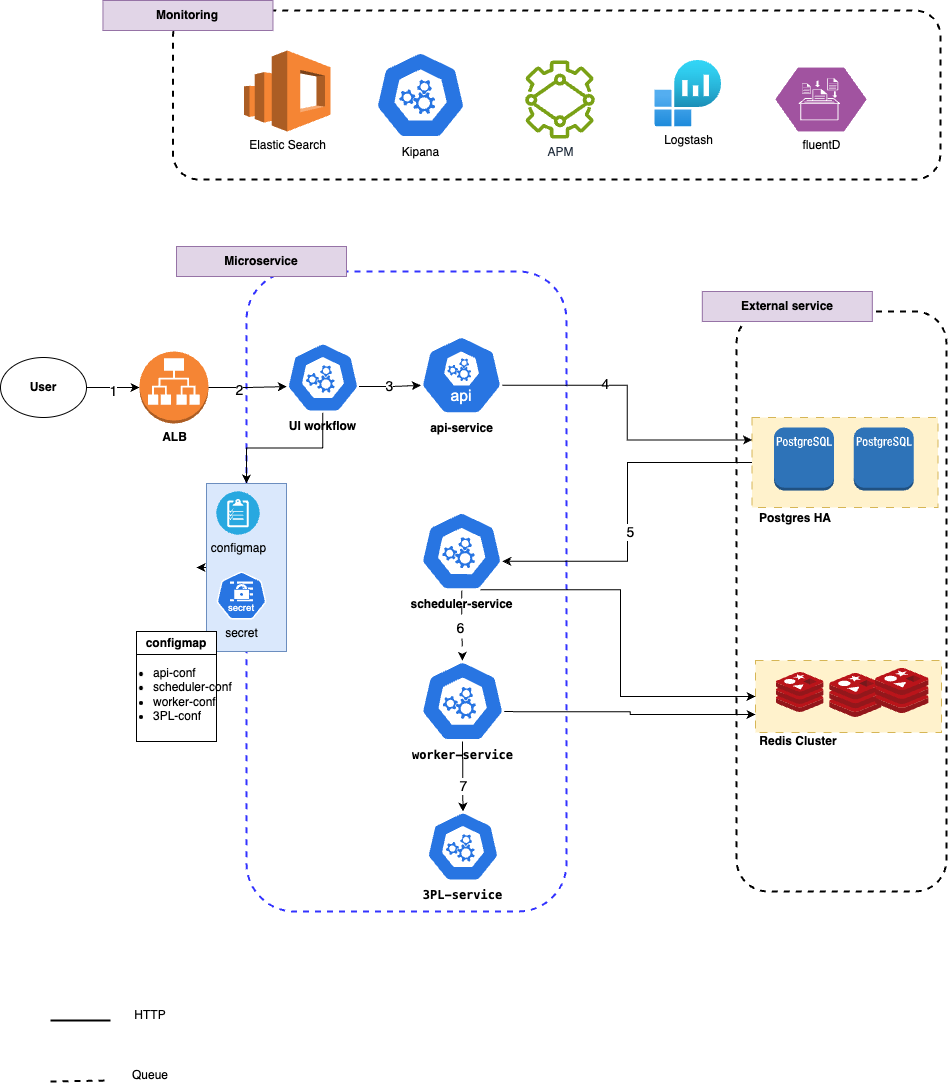

The diagram above was exported from draw.io. Its source (the exported page's mxGraphModel, read from the mxfile embedded in the PNG):
<mxGraphModel dx="1616" dy="2145" grid="1" gridSize="10" guides="1" tooltips="1" connect="1" arrows="1" fold="1" page="1" pageScale="1" pageWidth="850" pageHeight="1100" math="0" shadow="0">
  <root>
    <mxCell id="0" />
    <mxCell id="1" parent="0" />
    <mxCell id="w3-1S8JWZZPfaIWERinZ-2" value="" style="rounded=1;whiteSpace=wrap;html=1;dashed=1;strokeWidth=2;" vertex="1" parent="1">
      <mxGeometry x="756" y="251" width="210" height="580" as="geometry" />
    </mxCell>
    <mxCell id="w3-1S8JWZZPfaIWERinZ-4" value="" style="rounded=0;whiteSpace=wrap;html=1;fillColor=#fff2cc;strokeColor=#d6b656;dashed=1;dashPattern=8 8;" vertex="1" parent="1">
      <mxGeometry x="771.5" y="357" width="186" height="90" as="geometry" />
    </mxCell>
    <mxCell id="w3-1S8JWZZPfaIWERinZ-5" value="" style="rounded=1;whiteSpace=wrap;html=1;dashed=1;fillColor=none;strokeColor=#3333FF;strokeWidth=2;" vertex="1" parent="1">
      <mxGeometry x="266" y="211" width="320" height="640" as="geometry" />
    </mxCell>
    <mxCell id="w3-1S8JWZZPfaIWERinZ-6" value="" style="rounded=0;whiteSpace=wrap;html=1;fillColor=#fff2cc;strokeColor=#d6b656;dashed=1;dashPattern=8 8;" vertex="1" parent="1">
      <mxGeometry x="775" y="600" width="186" height="72" as="geometry" />
    </mxCell>
    <mxCell id="w3-1S8JWZZPfaIWERinZ-7" style="edgeStyle=orthogonalEdgeStyle;rounded=0;orthogonalLoop=1;jettySize=auto;html=1;exitX=1;exitY=0.5;exitDx=0;exitDy=0;" edge="1" parent="1" source="w3-1S8JWZZPfaIWERinZ-8" target="w3-1S8JWZZPfaIWERinZ-9">
      <mxGeometry relative="1" as="geometry" />
    </mxCell>
    <mxCell id="w3-1S8JWZZPfaIWERinZ-52" value="1" style="edgeLabel;html=1;align=center;verticalAlign=middle;resizable=0;points=[];fontSize=14;" vertex="1" connectable="0" parent="w3-1S8JWZZPfaIWERinZ-7">
      <mxGeometry x="0.0236" y="-3" relative="1" as="geometry">
        <mxPoint x="-1" as="offset" />
      </mxGeometry>
    </mxCell>
    <mxCell id="w3-1S8JWZZPfaIWERinZ-8" value="User" style="ellipse;whiteSpace=wrap;html=1;fontStyle=1" vertex="1" parent="1">
      <mxGeometry x="20" y="297" width="86" height="60" as="geometry" />
    </mxCell>
    <mxCell id="w3-1S8JWZZPfaIWERinZ-9" value="ALB" style="outlineConnect=0;dashed=0;verticalLabelPosition=bottom;verticalAlign=top;align=center;html=1;shape=mxgraph.aws3.application_load_balancer;fillColor=#F58534;gradientColor=none;fontStyle=1" vertex="1" parent="1">
      <mxGeometry x="159" y="291" width="69" height="72" as="geometry" />
    </mxCell>
    <mxCell id="w3-1S8JWZZPfaIWERinZ-10" style="edgeStyle=orthogonalEdgeStyle;rounded=0;orthogonalLoop=1;jettySize=auto;html=1;exitX=1;exitY=0.5;exitDx=0;exitDy=0;exitPerimeter=0;entryX=0.005;entryY=0.63;entryDx=0;entryDy=0;entryPerimeter=0;" edge="1" parent="1" source="w3-1S8JWZZPfaIWERinZ-9" target="w3-1S8JWZZPfaIWERinZ-12">
      <mxGeometry relative="1" as="geometry" />
    </mxCell>
    <mxCell id="w3-1S8JWZZPfaIWERinZ-53" value="2" style="edgeLabel;html=1;align=center;verticalAlign=middle;resizable=0;points=[];fontSize=14;" vertex="1" connectable="0" parent="w3-1S8JWZZPfaIWERinZ-10">
      <mxGeometry x="-0.2498" y="-2" relative="1" as="geometry">
        <mxPoint x="1" as="offset" />
      </mxGeometry>
    </mxCell>
    <mxCell id="w3-1S8JWZZPfaIWERinZ-11" value="" style="edgeStyle=orthogonalEdgeStyle;rounded=0;orthogonalLoop=1;jettySize=auto;html=1;" edge="1" parent="1" source="w3-1S8JWZZPfaIWERinZ-12" target="w3-1S8JWZZPfaIWERinZ-39">
      <mxGeometry relative="1" as="geometry" />
    </mxCell>
    <mxCell id="w3-1S8JWZZPfaIWERinZ-12" value="UI workflow" style="aspect=fixed;sketch=0;html=1;dashed=0;whitespace=wrap;verticalLabelPosition=bottom;verticalAlign=top;fillColor=#2875E2;strokeColor=#ffffff;points=[[0.005,0.63,0],[0.1,0.2,0],[0.9,0.2,0],[0.5,0,0],[0.995,0.63,0],[0.72,0.99,0],[0.5,1,0],[0.28,0.99,0]];shape=mxgraph.kubernetes.icon2;prIcon=api;fontStyle=1" vertex="1" parent="1">
      <mxGeometry x="306" y="282" width="72.92" height="70" as="geometry" />
    </mxCell>
    <mxCell id="w3-1S8JWZZPfaIWERinZ-74" style="edgeStyle=orthogonalEdgeStyle;rounded=0;orthogonalLoop=1;jettySize=auto;html=1;exitX=0.72;exitY=0.99;exitDx=0;exitDy=0;exitPerimeter=0;entryX=0;entryY=0.5;entryDx=0;entryDy=0;" edge="1" parent="1" source="w3-1S8JWZZPfaIWERinZ-17" target="w3-1S8JWZZPfaIWERinZ-6">
      <mxGeometry relative="1" as="geometry">
        <Array as="points">
          <mxPoint x="640" y="529" />
          <mxPoint x="640" y="636" />
        </Array>
      </mxGeometry>
    </mxCell>
    <mxCell id="w3-1S8JWZZPfaIWERinZ-17" value="&lt;span style=&quot;background-color: initial;&quot;&gt;scheduler-service&lt;/span&gt;" style="aspect=fixed;sketch=0;html=1;dashed=0;whitespace=wrap;verticalLabelPosition=bottom;verticalAlign=top;fillColor=#2875E2;strokeColor=#ffffff;points=[[0.005,0.63,0],[0.1,0.2,0],[0.9,0.2,0],[0.5,0,0],[0.995,0.63,0],[0.72,0.99,0],[0.5,1,0],[0.28,0.99,0]];shape=mxgraph.kubernetes.icon2;prIcon=api;fontStyle=1" vertex="1" parent="1">
      <mxGeometry x="440" y="451" width="82.3" height="79" as="geometry" />
    </mxCell>
    <mxCell id="w3-1S8JWZZPfaIWERinZ-75" style="edgeStyle=orthogonalEdgeStyle;rounded=0;orthogonalLoop=1;jettySize=auto;html=1;exitX=0.995;exitY=0.63;exitDx=0;exitDy=0;exitPerimeter=0;entryX=0;entryY=0.75;entryDx=0;entryDy=0;" edge="1" parent="1" source="w3-1S8JWZZPfaIWERinZ-20" target="w3-1S8JWZZPfaIWERinZ-6">
      <mxGeometry relative="1" as="geometry" />
    </mxCell>
    <mxCell id="w3-1S8JWZZPfaIWERinZ-20" value="&lt;font face=&quot;monospace&quot;&gt;worker-service&lt;/font&gt;" style="aspect=fixed;sketch=0;html=1;dashed=0;whitespace=wrap;verticalLabelPosition=bottom;verticalAlign=top;fillColor=#2875E2;strokeColor=#ffffff;points=[[0.005,0.63,0],[0.1,0.2,0],[0.9,0.2,0],[0.5,0,0],[0.995,0.63,0],[0.72,0.99,0],[0.5,1,0],[0.28,0.99,0]];shape=mxgraph.kubernetes.icon2;prIcon=api;fontStyle=1" vertex="1" parent="1">
      <mxGeometry x="440" y="600.24" width="84.13" height="80.76" as="geometry" />
    </mxCell>
    <mxCell id="w3-1S8JWZZPfaIWERinZ-21" value="&lt;code&gt;3PL-service&lt;/code&gt;" style="aspect=fixed;sketch=0;html=1;dashed=0;whitespace=wrap;verticalLabelPosition=bottom;verticalAlign=top;fillColor=#2875E2;strokeColor=#ffffff;points=[[0.005,0.63,0],[0.1,0.2,0],[0.9,0.2,0],[0.5,0,0],[0.995,0.63,0],[0.72,0.99,0],[0.5,1,0],[0.28,0.99,0]];shape=mxgraph.kubernetes.icon2;prIcon=api;fontStyle=1" vertex="1" parent="1">
      <mxGeometry x="446" y="751" width="72.92" height="70" as="geometry" />
    </mxCell>
    <mxCell id="w3-1S8JWZZPfaIWERinZ-66" style="edgeStyle=orthogonalEdgeStyle;rounded=0;orthogonalLoop=1;jettySize=auto;html=1;exitX=0.995;exitY=0.63;exitDx=0;exitDy=0;exitPerimeter=0;entryX=0;entryY=0.25;entryDx=0;entryDy=0;fontSize=14;" edge="1" parent="1" source="w3-1S8JWZZPfaIWERinZ-26" target="w3-1S8JWZZPfaIWERinZ-4">
      <mxGeometry relative="1" as="geometry" />
    </mxCell>
    <mxCell id="w3-1S8JWZZPfaIWERinZ-67" value="&lt;font style=&quot;font-size: 14px;&quot;&gt;4&lt;/font&gt;" style="edgeLabel;html=1;align=center;verticalAlign=middle;resizable=0;points=[];" vertex="1" connectable="0" parent="w3-1S8JWZZPfaIWERinZ-66">
      <mxGeometry x="-0.3283" y="2" relative="1" as="geometry">
        <mxPoint x="1" as="offset" />
      </mxGeometry>
    </mxCell>
    <mxCell id="w3-1S8JWZZPfaIWERinZ-26" value="api-service" style="aspect=fixed;sketch=0;html=1;dashed=0;whitespace=wrap;verticalLabelPosition=bottom;verticalAlign=top;fillColor=#2875E2;strokeColor=#ffffff;points=[[0.005,0.63,0],[0.1,0.2,0],[0.9,0.2,0],[0.5,0,0],[0.995,0.63,0],[0.72,0.99,0],[0.5,1,0],[0.28,0.99,0]];shape=mxgraph.kubernetes.icon2;kubernetesLabel=1;prIcon=api;fontStyle=1" vertex="1" parent="1">
      <mxGeometry x="440" y="275.24" width="82.04" height="78.76" as="geometry" />
    </mxCell>
    <mxCell id="w3-1S8JWZZPfaIWERinZ-28" value="" style="image;sketch=0;aspect=fixed;html=1;points=[];align=center;fontSize=12;image=img/lib/mscae/Cache_Redis_Product.svg;" vertex="1" parent="1">
      <mxGeometry x="796" y="612" width="47.62" height="40" as="geometry" />
    </mxCell>
    <mxCell id="w3-1S8JWZZPfaIWERinZ-29" value="" style="image;sketch=0;aspect=fixed;html=1;points=[];align=center;fontSize=12;image=img/lib/mscae/Cache_Redis_Product.svg;" vertex="1" parent="1">
      <mxGeometry x="849.19" y="613" width="52.31" height="43.94" as="geometry" />
    </mxCell>
    <mxCell id="w3-1S8JWZZPfaIWERinZ-30" value="Redis Cluster" style="text;html=1;align=center;verticalAlign=middle;whiteSpace=wrap;rounded=0;fontStyle=1" vertex="1" parent="1">
      <mxGeometry x="768" y="666" width="100" height="30" as="geometry" />
    </mxCell>
    <mxCell id="w3-1S8JWZZPfaIWERinZ-31" value="" style="outlineConnect=0;dashed=0;verticalLabelPosition=bottom;verticalAlign=top;align=center;html=1;shape=mxgraph.aws3.postgre_sql_instance;fillColor=#2E73B8;gradientColor=none;" vertex="1" parent="1">
      <mxGeometry x="793.5" y="367" width="60" height="63" as="geometry" />
    </mxCell>
    <mxCell id="w3-1S8JWZZPfaIWERinZ-32" value="" style="outlineConnect=0;dashed=0;verticalLabelPosition=bottom;verticalAlign=top;align=center;html=1;shape=mxgraph.aws3.postgre_sql_instance;fillColor=#2E73B8;gradientColor=none;" vertex="1" parent="1">
      <mxGeometry x="873.31" y="367" width="60" height="63" as="geometry" />
    </mxCell>
    <mxCell id="w3-1S8JWZZPfaIWERinZ-35" value="" style="image;sketch=0;aspect=fixed;html=1;points=[];align=center;fontSize=12;image=img/lib/mscae/Cache_Redis_Product.svg;" vertex="1" parent="1">
      <mxGeometry x="895" y="607.96" width="53.62" height="45.04" as="geometry" />
    </mxCell>
    <mxCell id="w3-1S8JWZZPfaIWERinZ-36" value="Postgres HA" style="text;html=1;align=center;verticalAlign=middle;whiteSpace=wrap;rounded=0;fontStyle=1" vertex="1" parent="1">
      <mxGeometry x="764.5" y="443" width="100" height="30" as="geometry" />
    </mxCell>
    <mxCell id="w3-1S8JWZZPfaIWERinZ-38" style="edgeStyle=orthogonalEdgeStyle;rounded=0;orthogonalLoop=1;jettySize=auto;html=1;exitX=0;exitY=0.5;exitDx=0;exitDy=0;" edge="1" parent="1" source="w3-1S8JWZZPfaIWERinZ-39">
      <mxGeometry relative="1" as="geometry">
        <mxPoint x="216" y="507" as="targetPoint" />
      </mxGeometry>
    </mxCell>
    <mxCell id="w3-1S8JWZZPfaIWERinZ-39" value="" style="rounded=0;whiteSpace=wrap;html=1;fillColor=#dae8fc;strokeColor=#6c8ebf;" vertex="1" parent="1">
      <mxGeometry x="226" y="423" width="80" height="168" as="geometry" />
    </mxCell>
    <mxCell id="w3-1S8JWZZPfaIWERinZ-40" value="configmap" style="fillColor=#28A8E0;verticalLabelPosition=bottom;sketch=0;html=1;strokeColor=#ffffff;verticalAlign=top;align=center;points=[[0.145,0.145,0],[0.5,0,0],[0.855,0.145,0],[1,0.5,0],[0.855,0.855,0],[0.5,1,0],[0.145,0.855,0],[0,0.5,0]];pointerEvents=1;shape=mxgraph.cisco_safe.compositeIcon;bgIcon=ellipse;resIcon=mxgraph.cisco_safe.capability.policy_configuration;" vertex="1" parent="1">
      <mxGeometry x="236" y="431" width="43" height="43" as="geometry" />
    </mxCell>
    <mxCell id="w3-1S8JWZZPfaIWERinZ-41" value="secret" style="aspect=fixed;sketch=0;html=1;dashed=0;whitespace=wrap;verticalLabelPosition=bottom;verticalAlign=top;fillColor=#2875E2;strokeColor=#ffffff;points=[[0.005,0.63,0],[0.1,0.2,0],[0.9,0.2,0],[0.5,0,0],[0.995,0.63,0],[0.72,0.99,0],[0.5,1,0],[0.28,0.99,0]];shape=mxgraph.kubernetes.icon2;kubernetesLabel=1;prIcon=secret" vertex="1" parent="1">
      <mxGeometry x="236" y="511" width="50" height="48" as="geometry" />
    </mxCell>
    <mxCell id="w3-1S8JWZZPfaIWERinZ-42" value="Microservice" style="rounded=0;whiteSpace=wrap;html=1;fillColor=#e1d5e7;strokeColor=#9673a6;fontStyle=1" vertex="1" parent="1">
      <mxGeometry x="196" y="186" width="170" height="30" as="geometry" />
    </mxCell>
    <mxCell id="w3-1S8JWZZPfaIWERinZ-43" value="External service" style="rounded=0;whiteSpace=wrap;html=1;fillColor=#e1d5e7;strokeColor=#9673a6;fontStyle=1" vertex="1" parent="1">
      <mxGeometry x="721.81" y="231" width="170" height="30" as="geometry" />
    </mxCell>
    <mxCell id="w3-1S8JWZZPfaIWERinZ-44" value="configmap" style="swimlane;whiteSpace=wrap;html=1;" vertex="1" parent="1">
      <mxGeometry x="156" y="571" width="80" height="110" as="geometry" />
    </mxCell>
    <mxCell id="w3-1S8JWZZPfaIWERinZ-45" value="&lt;ul&gt;&lt;li&gt;api-conf&lt;/li&gt;&lt;li&gt;scheduler-conf&lt;/li&gt;&lt;li&gt;worker-conf&lt;/li&gt;&lt;li&gt;3PL-conf&lt;/li&gt;&lt;/ul&gt;" style="text;html=1;align=left;verticalAlign=middle;resizable=0;points=[];autosize=1;strokeColor=none;fillColor=none;" vertex="1" parent="1">
      <mxGeometry x="131" y="584" width="140" height="100" as="geometry" />
    </mxCell>
    <mxCell id="w3-1S8JWZZPfaIWERinZ-46" value="3" style="edgeStyle=orthogonalEdgeStyle;rounded=0;orthogonalLoop=1;jettySize=auto;html=1;exitX=0.995;exitY=0.63;exitDx=0;exitDy=0;exitPerimeter=0;entryX=0.005;entryY=0.63;entryDx=0;entryDy=0;entryPerimeter=0;strokeWidth=1;fontSize=14;" edge="1" parent="1" source="w3-1S8JWZZPfaIWERinZ-12" target="w3-1S8JWZZPfaIWERinZ-26">
      <mxGeometry relative="1" as="geometry" />
    </mxCell>
    <mxCell id="w3-1S8JWZZPfaIWERinZ-54" style="edgeStyle=orthogonalEdgeStyle;rounded=0;orthogonalLoop=1;jettySize=auto;html=1;exitX=0.5;exitY=1;exitDx=0;exitDy=0;exitPerimeter=0;entryX=0.5;entryY=0;entryDx=0;entryDy=0;entryPerimeter=0;fontSize=14;" edge="1" parent="1" source="w3-1S8JWZZPfaIWERinZ-20" target="w3-1S8JWZZPfaIWERinZ-21">
      <mxGeometry relative="1" as="geometry" />
    </mxCell>
    <mxCell id="w3-1S8JWZZPfaIWERinZ-65" value="&lt;font style=&quot;font-size: 14px;&quot;&gt;7&lt;/font&gt;" style="edgeLabel;html=1;align=center;verticalAlign=middle;resizable=0;points=[];" vertex="1" connectable="0" parent="w3-1S8JWZZPfaIWERinZ-54">
      <mxGeometry x="0.2408" relative="1" as="geometry">
        <mxPoint y="1" as="offset" />
      </mxGeometry>
    </mxCell>
    <mxCell id="w3-1S8JWZZPfaIWERinZ-55" value="" style="endArrow=none;html=1;rounded=0;strokeWidth=2;" edge="1" parent="1">
      <mxGeometry width="50" height="50" relative="1" as="geometry">
        <mxPoint x="70" y="960" as="sourcePoint" />
        <mxPoint x="130" y="960" as="targetPoint" />
      </mxGeometry>
    </mxCell>
    <mxCell id="w3-1S8JWZZPfaIWERinZ-57" value="" style="endArrow=none;dashed=1;html=1;rounded=0;strokeWidth=2;" edge="1" parent="1">
      <mxGeometry width="50" height="50" relative="1" as="geometry">
        <mxPoint x="70" y="1021" as="sourcePoint" />
        <mxPoint x="130" y="1020" as="targetPoint" />
      </mxGeometry>
    </mxCell>
    <mxCell id="w3-1S8JWZZPfaIWERinZ-59" value="HTTP" style="text;html=1;align=center;verticalAlign=middle;whiteSpace=wrap;rounded=0;" vertex="1" parent="1">
      <mxGeometry x="140" y="940" width="60" height="30" as="geometry" />
    </mxCell>
    <mxCell id="w3-1S8JWZZPfaIWERinZ-60" value="Queue" style="text;html=1;align=center;verticalAlign=middle;whiteSpace=wrap;rounded=0;" vertex="1" parent="1">
      <mxGeometry x="140" y="1000" width="60" height="30" as="geometry" />
    </mxCell>
    <mxCell id="w3-1S8JWZZPfaIWERinZ-62" style="edgeStyle=orthogonalEdgeStyle;rounded=0;orthogonalLoop=1;jettySize=auto;html=1;exitX=0.5;exitY=1;exitDx=0;exitDy=0;exitPerimeter=0;entryX=0.5;entryY=0;entryDx=0;entryDy=0;entryPerimeter=0;dashed=1;dashPattern=8 8;" edge="1" parent="1" source="w3-1S8JWZZPfaIWERinZ-17" target="w3-1S8JWZZPfaIWERinZ-20">
      <mxGeometry relative="1" as="geometry" />
    </mxCell>
    <mxCell id="w3-1S8JWZZPfaIWERinZ-64" value="6" style="edgeLabel;html=1;align=center;verticalAlign=middle;resizable=0;points=[];fontSize=14;" vertex="1" connectable="0" parent="w3-1S8JWZZPfaIWERinZ-62">
      <mxGeometry x="0.0748" y="-3" relative="1" as="geometry">
        <mxPoint as="offset" />
      </mxGeometry>
    </mxCell>
    <mxCell id="w3-1S8JWZZPfaIWERinZ-68" style="edgeStyle=orthogonalEdgeStyle;rounded=0;orthogonalLoop=1;jettySize=auto;html=1;exitX=0;exitY=0.5;exitDx=0;exitDy=0;entryX=0.995;entryY=0.63;entryDx=0;entryDy=0;entryPerimeter=0;" edge="1" parent="1" source="w3-1S8JWZZPfaIWERinZ-4" target="w3-1S8JWZZPfaIWERinZ-17">
      <mxGeometry relative="1" as="geometry" />
    </mxCell>
    <mxCell id="w3-1S8JWZZPfaIWERinZ-69" value="5" style="edgeLabel;html=1;align=center;verticalAlign=middle;resizable=0;points=[];fontSize=14;" vertex="1" connectable="0" parent="w3-1S8JWZZPfaIWERinZ-68">
      <mxGeometry x="0.1073" y="2" relative="1" as="geometry">
        <mxPoint y="1" as="offset" />
      </mxGeometry>
    </mxCell>
    <mxCell id="PZPE-9KJzcuQMcowvHiM-1" value="" style="rounded=1;whiteSpace=wrap;html=1;dashed=1;strokeWidth=2;" vertex="1" parent="1">
      <mxGeometry x="192.46" y="-50" width="767.54" height="169" as="geometry" />
    </mxCell>
    <mxCell id="PZPE-9KJzcuQMcowvHiM-2" value="Monitoring" style="rounded=0;whiteSpace=wrap;html=1;fillColor=#e1d5e7;strokeColor=#9673a6;fontStyle=1" vertex="1" parent="1">
      <mxGeometry x="122.45999999999998" y="-60" width="170" height="30" as="geometry" />
    </mxCell>
    <mxCell id="PZPE-9KJzcuQMcowvHiM-3" value="Elastic Search" style="outlineConnect=0;dashed=0;verticalLabelPosition=bottom;verticalAlign=top;align=center;html=1;shape=mxgraph.aws3.elasticsearch_service;fillColor=#F58534;gradientColor=none;" vertex="1" parent="1">
      <mxGeometry x="263.5" y="-10" width="86.5" height="81" as="geometry" />
    </mxCell>
    <mxCell id="PZPE-9KJzcuQMcowvHiM-4" value="Kipana" style="aspect=fixed;sketch=0;html=1;dashed=0;whitespace=wrap;verticalLabelPosition=bottom;verticalAlign=top;fillColor=#2875E2;strokeColor=#ffffff;points=[[0.005,0.63,0],[0.1,0.2,0],[0.9,0.2,0],[0.5,0,0],[0.995,0.63,0],[0.72,0.99,0],[0.5,1,0],[0.28,0.99,0]];shape=mxgraph.kubernetes.icon2;prIcon=api" vertex="1" parent="1">
      <mxGeometry x="385" y="-9.18" width="110" height="87.36" as="geometry" />
    </mxCell>
    <mxCell id="PZPE-9KJzcuQMcowvHiM-5" value="APM" style="sketch=0;outlineConnect=0;fontColor=#232F3E;gradientColor=none;fillColor=#7AA116;strokeColor=none;dashed=0;verticalLabelPosition=bottom;verticalAlign=top;align=center;html=1;fontSize=12;fontStyle=0;aspect=fixed;pointerEvents=1;shape=mxgraph.aws4.backup_virtual_machine_monitor;" vertex="1" parent="1">
      <mxGeometry x="535" width="89" height="78" as="geometry" />
    </mxCell>
    <mxCell id="PZPE-9KJzcuQMcowvHiM-6" value="Logstash" style="image;aspect=fixed;html=1;points=[];align=center;fontSize=12;image=img/lib/azure2/analytics/Log_Analytics_Workspaces.svg;" vertex="1" parent="1">
      <mxGeometry x="665" width="85.5" height="66.5" as="geometry" />
    </mxCell>
    <mxCell id="PZPE-9KJzcuQMcowvHiM-7" value="fluentD" style="verticalLabelPosition=bottom;sketch=0;html=1;fillColor=#A153A0;strokeColor=#ffffff;verticalAlign=top;align=center;points=[[0,0.5,0],[0.125,0.25,0],[0.25,0,0],[0.5,0,0],[0.75,0,0],[0.875,0.25,0],[1,0.5,0],[0.875,0.75,0],[0.75,1,0],[0.5,1,0],[0.125,0.75,0]];pointerEvents=1;shape=mxgraph.cisco_safe.compositeIcon;bgIcon=mxgraph.cisco_safe.design.blank_device;resIcon=mxgraph.cisco_safe.design.log_collector;" vertex="1" parent="1">
      <mxGeometry x="795" y="7.25" width="91" height="63.5" as="geometry" />
    </mxCell>
  </root>
</mxGraphModel>